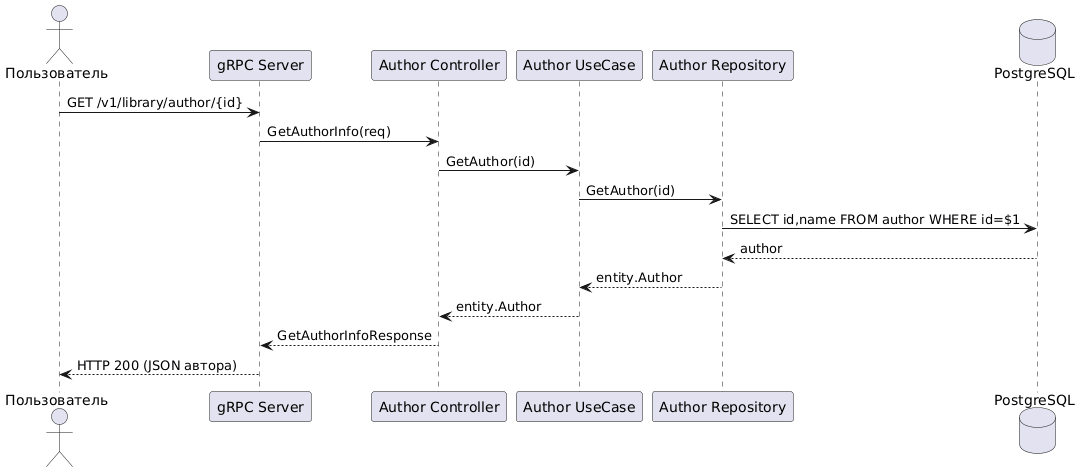

The diagram above was rendered by PlantUML. Its source (embedded in the PNG):
@startuml
actor Пользователь
participant "gRPC Server" as Server
participant "Author Controller" as Controller
participant "Author UseCase" as UseCase
participant "Author Repository" as AuthorRepo
database "PostgreSQL" as DB

Пользователь -> Server: GET /v1/library/author/{id}
Server -> Controller: GetAuthorInfo(req)
Controller -> UseCase: GetAuthor(id)
UseCase -> AuthorRepo: GetAuthor(id)
AuthorRepo -> DB: SELECT id,name FROM author WHERE id=$1
DB --> AuthorRepo: author
AuthorRepo --> UseCase: entity.Author
UseCase --> Controller: entity.Author
Controller --> Server: GetAuthorInfoResponse
Server --> Пользователь: HTTP 200 (JSON автора)
@enduml